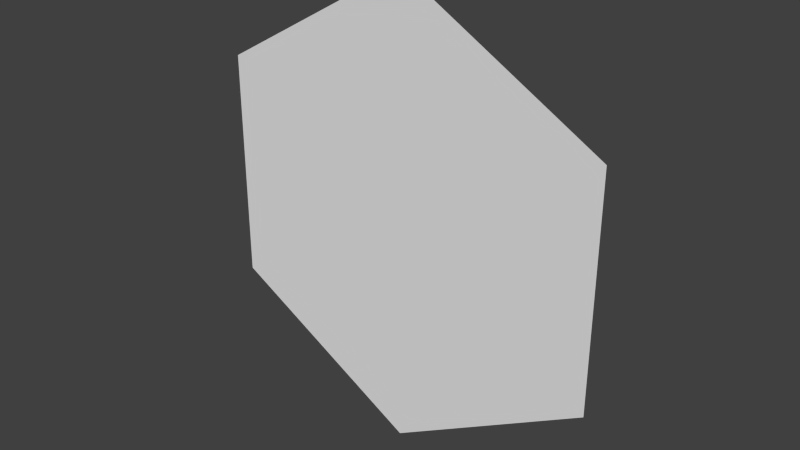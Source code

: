 # Source: Hex.blend  (saved by Blender 2.70.0; exported with 4.5.12 LTS)
import bpy
from mathutils import Matrix  # noqa: F401  (used for matrix-valued properties, if any)

bpy.ops.wm.read_factory_settings(use_empty=True)
scene = bpy.context.scene
scene.name = 'Scene'

# ---- collections
col_collection_1 = bpy.data.collections.new('Collection 1'); scene.collection.children.link(col_collection_1)

# ---- world
world_world = bpy.data.worlds.new('World'); scene.world = world_world
world_world.color = (0.05088, 0.05088, 0.05088)
world_world.use_sun_shadow = False
world_world.sun_shadow_jitter_overblur = 0.0
world_world.cycles.sampling_method = 'MANUAL'
world_world.cycles.sample_map_resolution = 256

# ---- meshes
me_circle = bpy.data.meshes.new('Circle')
me_circle.from_pydata([(0.0, 2.396e-06, -1.0), (-0.866, 1.198e-06, -0.5), (-0.866, -1.198e-06, 0.5), (8.742e-08, -2.396e-06, 1.0), (0.866, -1.198e-06, 0.5), (0.866, 1.198e-06, -0.5), (4.371e-08, 0.0, 0.0)], [], [(4, 5, 6), (1, 2, 6), (0, 1, 6), (0, 6, 5), (3, 4, 6), (3, 6, 2)])
_uv = me_circle.uv_layers.new(name='UVMap')
_uv.uv.foreach_set('vector', [0.5001, 0.003522, 0.9301, 0.2518, 0.5001, 0.5, 0.5001, 0.9965, 0.07016, 0.7482, 0.5001, 0.5, 0.9301, 0.7482, 0.5001, 0.9965, 0.5001, 0.5, 0.9301, 0.7482, 0.5001, 0.5, 0.9301, 0.2518, 0.07016, 0.2518, 0.5001, 0.003522, 0.5001, 0.5, 0.07016, 0.2518, 0.5001, 0.5, 0.07016, 0.7482])
me_circle.use_remesh_preserve_volume = False
me_circle.use_remesh_preserve_attributes = False
me_circle.use_mirror_vertex_groups = False
me_circle.update()

# ---- objects
ob_circle = bpy.data.objects.new('Circle', me_circle)

# ---- transforms, parenting, visibility, modifiers, constraints
ob_circle.location = (0.0, 0.0, 0.0)
ob_circle.lineart.crease_threshold = 0.0

# ---- collection membership
col_collection_1.objects.link(ob_circle)

# ---- scene / render settings (as saved in the file)
scene.frame_start = 1; scene.frame_end = 250; scene.frame_set(1)
scene.render.engine = 'BLENDER_EEVEE_NEXT'
scene.render.resolution_percentage = 50
scene.render.dither_intensity = 0.0
scene.cycles.use_denoising = False
scene.cycles.samples = 10
scene.cycles.sampling_pattern = 'TABULATED_SOBOL'
scene.cycles.light_sampling_threshold = 0.0
scene.cycles.use_adaptive_sampling = False
scene.cycles.use_light_tree = False
scene.cycles.blur_glossy = 0.0
scene.cycles.volume_bounces = 1
scene.cycles.pixel_filter_type = 'GAUSSIAN'
scene.cycles.sample_clamp_indirect = 0.0
scene.view_settings.view_transform = 'Standard'
bpy.context.view_layer.update()

# ---- added for rendering (the .blend has no active camera and no usable light): camera, sun
cam_auto = bpy.data.cameras.new('AutoCamera')
cam_auto.lens = 50.0
cam_auto.sensor_width = 36.0
cam_auto.clip_end = 1000.0
ob_auto_camera = bpy.data.objects.new('AutoCamera', cam_auto)
scene.collection.objects.link(ob_auto_camera)
ob_auto_camera.location = (2.44791, -2.9375, 1.95833)
ob_auto_camera.rotation_euler = (1.09748, -7.21219e-08, 0.694738)
scene.camera = ob_auto_camera
light_auto_sun = bpy.data.lights.new('AutoSun', 'SUN')
light_auto_sun.energy = 3.0
light_auto_sun.angle = 0.0523599
ob_auto_sun = bpy.data.objects.new('AutoSun', light_auto_sun)
scene.collection.objects.link(ob_auto_sun)
ob_auto_sun.rotation_euler = (0.872665, 0.174533, 0.523599)
bpy.context.view_layer.update()
